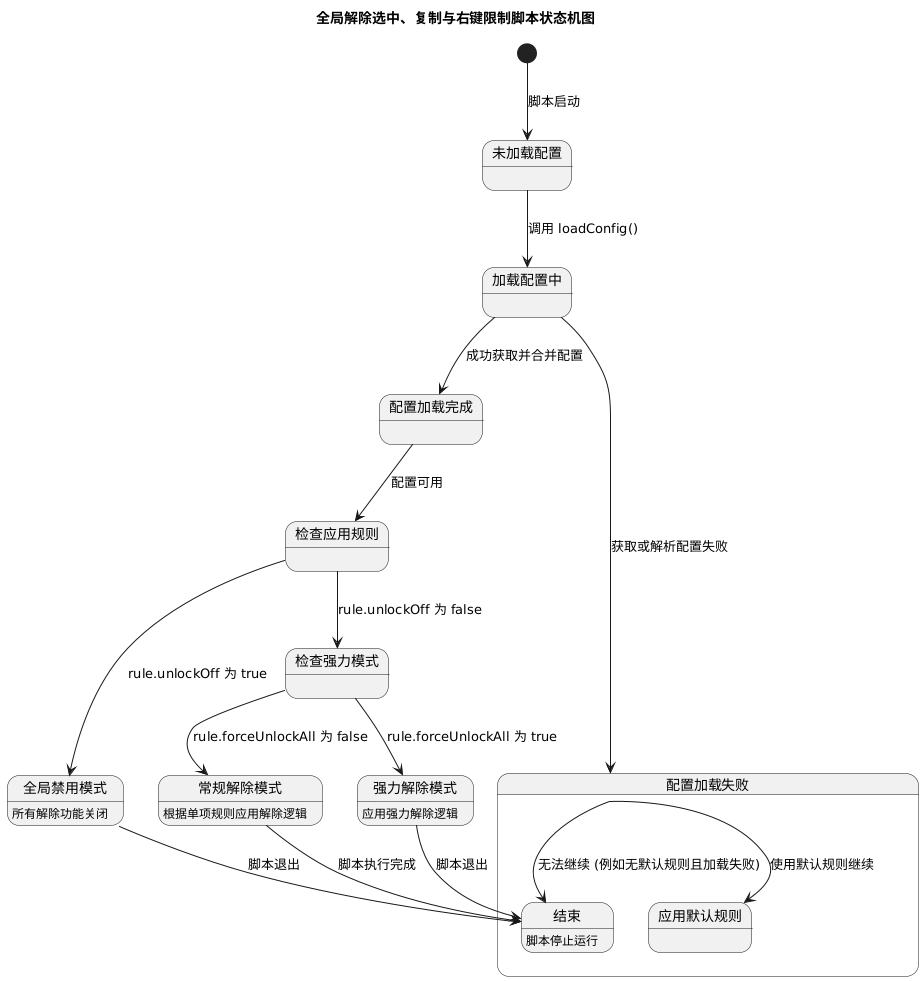

The diagram above was rendered by PlantUML. Its source (embedded in the PNG):
@startuml
title 全局解除选中、复制与右键限制脚本状态机图

[*] --> 未加载配置 : 脚本启动

state 未加载配置 {
  未加载配置 --> 加载配置中 : 调用 loadConfig()
}

state 加载配置中 {
  加载配置中 --> 配置加载完成 : 成功获取并合并配置
  加载配置中 --> 配置加载失败 : 获取或解析配置失败
}

state 配置加载失败 {
  配置加载失败 --> 应用默认规则 : 使用默认规则继续
  配置加载失败 --> 结束 : 无法继续 (例如无默认规则且加载失败)
}

state 配置加载完成 {
  配置加载完成 --> 检查应用规则 : 配置可用
}

state 检查应用规则 {
  检查应用规则 --> 全局禁用模式 : rule.unlockOff 为 true
  检查应用规则 --> 检查强力模式 : rule.unlockOff 为 false
}

state 全局禁用模式 {
  全局禁用模式 : 所有解除功能关闭
  全局禁用模式 --> 结束 : 脚本退出
}

state 检查强力模式 {
  检查强力模式 --> 强力解除模式 : rule.forceUnlockAll 为 true
  检查强力模式 --> 常规解除模式 : rule.forceUnlockAll 为 false
}

state 强力解除模式 {
  强力解除模式 : 应用强力解除逻辑
  强力解除模式 --> 结束 : 脚本退出
}

state 常规解除模式 {
  常规解除模式 : 根据单项规则应用解除逻辑
  常规解除模式 --> 结束 : 脚本执行完成
}

结束 : 脚本停止运行
@enduml